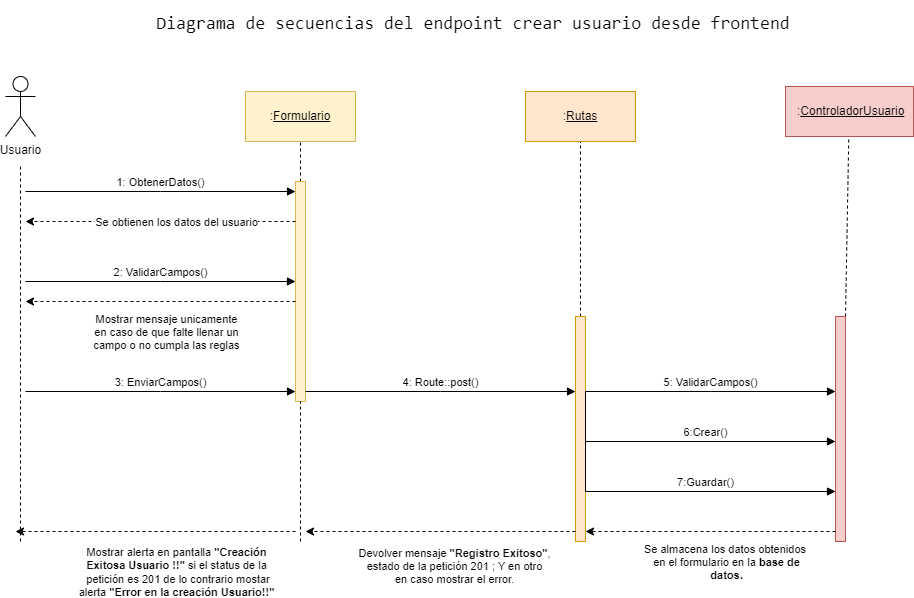

The diagram above was exported from draw.io. Its source (the exported page's mxGraphModel, read from the mxfile embedded in the PNG):
<mxGraphModel dx="1434" dy="1139" grid="0" gridSize="10" guides="1" tooltips="1" connect="1" arrows="1" fold="1" page="0" pageScale="1" pageWidth="850" pageHeight="1100" math="0" shadow="0">
  <root>
    <mxCell id="0" />
    <mxCell id="1" parent="0" />
    <mxCell id="4lwL36nIm_M13eaQRxSQ-33" value="" style="endArrow=none;dashed=1;html=1;rounded=0;entryX=0.5;entryY=1;entryDx=0;entryDy=0;" parent="1" source="4lwL36nIm_M13eaQRxSQ-35" target="4lwL36nIm_M13eaQRxSQ-7" edge="1">
      <mxGeometry width="50" height="50" relative="1" as="geometry">
        <mxPoint x="655" y="590.9090576171875" as="sourcePoint" />
        <mxPoint x="500" y="250" as="targetPoint" />
      </mxGeometry>
    </mxCell>
    <mxCell id="4lwL36nIm_M13eaQRxSQ-34" value="" style="endArrow=none;dashed=1;html=1;rounded=0;entryX=0.5;entryY=1;entryDx=0;entryDy=0;" parent="1" target="4lwL36nIm_M13eaQRxSQ-6" edge="1">
      <mxGeometry width="50" height="50" relative="1" as="geometry">
        <mxPoint x="405" y="280" as="sourcePoint" />
        <mxPoint x="500" y="200" as="targetPoint" />
      </mxGeometry>
    </mxCell>
    <mxCell id="4lwL36nIm_M13eaQRxSQ-6" value=":&lt;u&gt;Formulario&lt;/u&gt;" style="html=1;whiteSpace=wrap;fillColor=#fff2cc;strokeColor=#d6b656;" parent="1" vertex="1">
      <mxGeometry x="350" y="70" width="110" height="50" as="geometry" />
    </mxCell>
    <mxCell id="4lwL36nIm_M13eaQRxSQ-7" value=":&lt;u&gt;Rutas&lt;/u&gt;" style="html=1;whiteSpace=wrap;fillColor=#ffe6cc;strokeColor=#d79b00;" parent="1" vertex="1">
      <mxGeometry x="630" y="70" width="110" height="50" as="geometry" />
    </mxCell>
    <mxCell id="4lwL36nIm_M13eaQRxSQ-14" style="edgeStyle=orthogonalEdgeStyle;rounded=0;orthogonalLoop=1;jettySize=auto;html=1;endArrow=none;endFill=0;dashed=1;" parent="1" edge="1">
      <mxGeometry relative="1" as="geometry">
        <mxPoint x="125" y="520" as="targetPoint" />
        <mxPoint x="125" y="145" as="sourcePoint" />
      </mxGeometry>
    </mxCell>
    <mxCell id="4lwL36nIm_M13eaQRxSQ-9" value="Usuario" style="shape=umlActor;verticalLabelPosition=bottom;verticalAlign=top;html=1;" parent="1" vertex="1">
      <mxGeometry x="110" y="55" width="30" height="60" as="geometry" />
    </mxCell>
    <mxCell id="4lwL36nIm_M13eaQRxSQ-18" value="1: ObtenerDatos()" style="html=1;verticalAlign=bottom;endArrow=block;edgeStyle=elbowEdgeStyle;elbow=vertical;curved=0;rounded=0;" parent="1" target="4lwL36nIm_M13eaQRxSQ-17" edge="1">
      <mxGeometry relative="1" as="geometry">
        <mxPoint x="130" y="170" as="sourcePoint" />
      </mxGeometry>
    </mxCell>
    <mxCell id="4lwL36nIm_M13eaQRxSQ-17" value="" style="html=1;points=[];perimeter=orthogonalPerimeter;outlineConnect=0;targetShapes=umlLifeline;portConstraint=eastwest;newEdgeStyle={&quot;edgeStyle&quot;:&quot;elbowEdgeStyle&quot;,&quot;elbow&quot;:&quot;vertical&quot;,&quot;curved&quot;:0,&quot;rounded&quot;:0};fillColor=#fff2cc;strokeColor=#d6b656;" parent="1" vertex="1">
      <mxGeometry x="400" y="160" width="10" height="220" as="geometry" />
    </mxCell>
    <mxCell id="4lwL36nIm_M13eaQRxSQ-35" value="" style="html=1;points=[];perimeter=orthogonalPerimeter;outlineConnect=0;targetShapes=umlLifeline;portConstraint=eastwest;newEdgeStyle={&quot;edgeStyle&quot;:&quot;elbowEdgeStyle&quot;,&quot;elbow&quot;:&quot;vertical&quot;,&quot;curved&quot;:0,&quot;rounded&quot;:0};fillColor=#ffe6cc;strokeColor=#d79b00;" parent="1" vertex="1">
      <mxGeometry x="680" y="295" width="10" height="225" as="geometry" />
    </mxCell>
    <mxCell id="4lwL36nIm_M13eaQRxSQ-46" value="" style="endArrow=none;dashed=1;html=1;rounded=0;" parent="1" target="4lwL36nIm_M13eaQRxSQ-17" edge="1">
      <mxGeometry width="50" height="50" relative="1" as="geometry">
        <mxPoint x="405" y="520" as="sourcePoint" />
        <mxPoint x="405" y="360" as="targetPoint" />
      </mxGeometry>
    </mxCell>
    <mxCell id="r7gSu6piVM9M6kRj_p3l-1" value="" style="edgeStyle=elbowEdgeStyle;rounded=0;orthogonalLoop=1;jettySize=auto;html=1;elbow=vertical;curved=0;dashed=1;" parent="1" source="4lwL36nIm_M13eaQRxSQ-17" edge="1">
      <mxGeometry relative="1" as="geometry">
        <mxPoint x="130" y="200" as="targetPoint" />
        <Array as="points">
          <mxPoint x="180" y="200" />
          <mxPoint x="270" y="229" />
        </Array>
        <mxPoint x="390" y="229" as="sourcePoint" />
      </mxGeometry>
    </mxCell>
    <mxCell id="r7gSu6piVM9M6kRj_p3l-2" value="Se obtienen los datos del usuario" style="edgeLabel;html=1;align=center;verticalAlign=middle;resizable=0;points=[];" parent="r7gSu6piVM9M6kRj_p3l-1" connectable="0" vertex="1">
      <mxGeometry x="0.1234" y="3" relative="1" as="geometry">
        <mxPoint x="32" y="-3" as="offset" />
      </mxGeometry>
    </mxCell>
    <mxCell id="r7gSu6piVM9M6kRj_p3l-4" value="2: ValidarCampos()" style="html=1;verticalAlign=bottom;endArrow=block;edgeStyle=elbowEdgeStyle;elbow=vertical;curved=0;rounded=0;" parent="1" edge="1">
      <mxGeometry relative="1" as="geometry">
        <mxPoint x="130" y="260" as="sourcePoint" />
        <mxPoint x="400" y="260" as="targetPoint" />
        <mxPoint as="offset" />
      </mxGeometry>
    </mxCell>
    <mxCell id="r7gSu6piVM9M6kRj_p3l-5" value="" style="edgeStyle=elbowEdgeStyle;rounded=0;orthogonalLoop=1;jettySize=auto;html=1;elbow=vertical;curved=0;dashed=1;" parent="1" edge="1">
      <mxGeometry relative="1" as="geometry">
        <mxPoint x="130" y="280" as="targetPoint" />
        <Array as="points">
          <mxPoint x="280" y="280" />
        </Array>
        <mxPoint x="400" y="280" as="sourcePoint" />
      </mxGeometry>
    </mxCell>
    <mxCell id="r7gSu6piVM9M6kRj_p3l-6" value="Mostrar mensaje unicamente&lt;br&gt;en caso de que falte llenar un &lt;br&gt;campo o&amp;nbsp;no cumpla las reglas" style="edgeLabel;html=1;align=center;verticalAlign=middle;resizable=0;points=[];" parent="r7gSu6piVM9M6kRj_p3l-5" connectable="0" vertex="1">
      <mxGeometry x="0.1234" y="3" relative="1" as="geometry">
        <mxPoint x="22" y="27" as="offset" />
      </mxGeometry>
    </mxCell>
    <mxCell id="r7gSu6piVM9M6kRj_p3l-7" value="3: EnviarCampos()" style="html=1;verticalAlign=bottom;endArrow=block;edgeStyle=elbowEdgeStyle;elbow=vertical;curved=0;rounded=0;" parent="1" edge="1">
      <mxGeometry relative="1" as="geometry">
        <mxPoint x="130" y="370" as="sourcePoint" />
        <mxPoint x="400" y="370" as="targetPoint" />
        <mxPoint as="offset" />
      </mxGeometry>
    </mxCell>
    <mxCell id="r7gSu6piVM9M6kRj_p3l-9" value="4:&amp;nbsp;Route::post()" style="html=1;verticalAlign=bottom;endArrow=block;edgeStyle=elbowEdgeStyle;elbow=vertical;curved=0;rounded=0;" parent="1" edge="1">
      <mxGeometry relative="1" as="geometry">
        <mxPoint x="410" y="370" as="sourcePoint" />
        <mxPoint x="680" y="370" as="targetPoint" />
        <mxPoint as="offset" />
      </mxGeometry>
    </mxCell>
    <mxCell id="r7gSu6piVM9M6kRj_p3l-10" value="&amp;nbsp;:&lt;u&gt;ControladorUsuario&lt;/u&gt;" style="html=1;whiteSpace=wrap;fillColor=#f8cecc;strokeColor=#b85450;" parent="1" vertex="1">
      <mxGeometry x="890" y="65" width="128" height="50" as="geometry" />
    </mxCell>
    <mxCell id="r7gSu6piVM9M6kRj_p3l-11" value="" style="endArrow=none;dashed=1;html=1;rounded=0;" parent="1" source="r7gSu6piVM9M6kRj_p3l-12" target="r7gSu6piVM9M6kRj_p3l-10" edge="1">
      <mxGeometry width="50" height="50" relative="1" as="geometry">
        <mxPoint x="815" y="590.9090576171875" as="sourcePoint" />
        <mxPoint x="845" y="120" as="targetPoint" />
      </mxGeometry>
    </mxCell>
    <mxCell id="r7gSu6piVM9M6kRj_p3l-12" value="" style="html=1;points=[];perimeter=orthogonalPerimeter;outlineConnect=0;targetShapes=umlLifeline;portConstraint=eastwest;newEdgeStyle={&quot;edgeStyle&quot;:&quot;elbowEdgeStyle&quot;,&quot;elbow&quot;:&quot;vertical&quot;,&quot;curved&quot;:0,&quot;rounded&quot;:0};fillColor=#f8cecc;strokeColor=#b85450;" parent="1" vertex="1">
      <mxGeometry x="940" y="295" width="10" height="225" as="geometry" />
    </mxCell>
    <mxCell id="r7gSu6piVM9M6kRj_p3l-14" value="6:Crear()" style="html=1;verticalAlign=bottom;endArrow=block;edgeStyle=elbowEdgeStyle;elbow=vertical;curved=0;rounded=0;" parent="1" target="r7gSu6piVM9M6kRj_p3l-12" edge="1">
      <mxGeometry x="0.1333" relative="1" as="geometry">
        <mxPoint x="690" y="370" as="sourcePoint" />
        <mxPoint x="880" y="370" as="targetPoint" />
        <mxPoint as="offset" />
        <Array as="points">
          <mxPoint x="800" y="420" />
          <mxPoint x="800" y="430" />
          <mxPoint x="820" y="453" />
          <mxPoint x="840" y="500" />
          <mxPoint x="820" y="470" />
          <mxPoint x="860" y="430" />
          <mxPoint x="870" y="420" />
          <mxPoint x="750" y="400" />
        </Array>
      </mxGeometry>
    </mxCell>
    <mxCell id="r7gSu6piVM9M6kRj_p3l-15" value="" style="edgeStyle=elbowEdgeStyle;rounded=0;orthogonalLoop=1;jettySize=auto;html=1;elbow=vertical;curved=0;dashed=1;" parent="1" edge="1">
      <mxGeometry relative="1" as="geometry">
        <mxPoint x="690" y="510" as="targetPoint" />
        <Array as="points">
          <mxPoint x="870" y="510" />
          <mxPoint x="820" y="390" />
          <mxPoint x="890" y="440" />
          <mxPoint x="840" y="405" />
        </Array>
        <mxPoint x="940" y="510" as="sourcePoint" />
      </mxGeometry>
    </mxCell>
    <mxCell id="r7gSu6piVM9M6kRj_p3l-16" value="Se almacena los datos obtenidos&amp;nbsp;&lt;br&gt;en el formulario en la &lt;b&gt;base de&lt;br&gt;datos.&lt;/b&gt;" style="edgeLabel;html=1;align=center;verticalAlign=middle;resizable=0;points=[];" parent="r7gSu6piVM9M6kRj_p3l-15" connectable="0" vertex="1">
      <mxGeometry x="0.1234" y="3" relative="1" as="geometry">
        <mxPoint x="30" y="27" as="offset" />
      </mxGeometry>
    </mxCell>
    <mxCell id="r7gSu6piVM9M6kRj_p3l-21" value="" style="edgeStyle=elbowEdgeStyle;rounded=0;orthogonalLoop=1;jettySize=auto;html=1;elbow=vertical;curved=0;dashed=1;" parent="1" edge="1">
      <mxGeometry relative="1" as="geometry">
        <mxPoint x="410" y="510" as="targetPoint" />
        <Array as="points">
          <mxPoint x="630" y="510" />
          <mxPoint x="580" y="475" />
        </Array>
        <mxPoint x="680" y="510" as="sourcePoint" />
      </mxGeometry>
    </mxCell>
    <mxCell id="r7gSu6piVM9M6kRj_p3l-23" value="5: ValidarCampos()" style="html=1;verticalAlign=bottom;endArrow=block;edgeStyle=elbowEdgeStyle;elbow=vertical;curved=0;rounded=0;" parent="1" edge="1">
      <mxGeometry relative="1" as="geometry">
        <mxPoint x="690" y="370" as="sourcePoint" />
        <mxPoint x="940" y="370" as="targetPoint" />
        <mxPoint as="offset" />
      </mxGeometry>
    </mxCell>
    <mxCell id="r7gSu6piVM9M6kRj_p3l-27" value="7:Guardar()" style="html=1;verticalAlign=bottom;endArrow=block;edgeStyle=elbowEdgeStyle;elbow=vertical;curved=0;rounded=0;" parent="1" edge="1">
      <mxGeometry x="0.1333" relative="1" as="geometry">
        <mxPoint x="690" y="420" as="sourcePoint" />
        <mxPoint x="940" y="470" as="targetPoint" />
        <mxPoint as="offset" />
        <Array as="points">
          <mxPoint x="800" y="470" />
          <mxPoint x="800" y="480" />
          <mxPoint x="820" y="503" />
          <mxPoint x="840" y="550" />
          <mxPoint x="820" y="520" />
          <mxPoint x="860" y="480" />
          <mxPoint x="870" y="470" />
          <mxPoint x="750" y="450" />
        </Array>
      </mxGeometry>
    </mxCell>
    <mxCell id="r7gSu6piVM9M6kRj_p3l-28" value="" style="edgeStyle=elbowEdgeStyle;rounded=0;orthogonalLoop=1;jettySize=auto;html=1;elbow=vertical;curved=0;dashed=1;" parent="1" edge="1">
      <mxGeometry relative="1" as="geometry">
        <mxPoint x="120" y="510" as="targetPoint" />
        <Array as="points">
          <mxPoint x="340" y="510" />
          <mxPoint x="290" y="475" />
        </Array>
        <mxPoint x="400" y="510" as="sourcePoint" />
      </mxGeometry>
    </mxCell>
    <mxCell id="r7gSu6piVM9M6kRj_p3l-29" value="Mostrar alerta en pantalla &lt;b&gt;&quot;Creación &lt;br&gt;Exitosa Usuario !!&quot;&lt;/b&gt; si el status de la&lt;br&gt;&amp;nbsp;petición es 201 de lo contrario mostar&lt;br&gt;alerta &lt;b&gt;&quot;Error en la creación Usuario!!&quot;&lt;/b&gt;" style="edgeLabel;html=1;align=center;verticalAlign=middle;resizable=0;points=[];" parent="r7gSu6piVM9M6kRj_p3l-28" connectable="0" vertex="1">
      <mxGeometry x="0.1234" y="3" relative="1" as="geometry">
        <mxPoint x="37" y="37" as="offset" />
      </mxGeometry>
    </mxCell>
    <mxCell id="r7gSu6piVM9M6kRj_p3l-30" value="Devolver mensaje &lt;b&gt;&quot;Registro Exitoso&quot;&lt;/b&gt;, &lt;br&gt;estado de la petición 201 ;&amp;nbsp;Y&amp;nbsp;en otro &lt;br&gt;en caso mostrar el error." style="edgeLabel;html=1;align=center;verticalAlign=middle;resizable=0;points=[];" parent="1" connectable="0" vertex="1">
      <mxGeometry x="830" y="560" as="geometry">
        <mxPoint x="-272" y="-16" as="offset" />
      </mxGeometry>
    </mxCell>
    <mxCell id="9e7sFjf0-neJ32Cm24hY-1" value="&lt;pre&gt;&lt;font style=&quot;font-size: 18px;&quot;&gt;Diagrama de secuencias del endpoint crear usuario desde frontend&lt;/font&gt;&lt;/pre&gt;" style="text;html=1;strokeColor=none;fillColor=none;align=center;verticalAlign=middle;whiteSpace=wrap;rounded=0;" parent="1" vertex="1">
      <mxGeometry x="416" y="-13" width="324" height="30" as="geometry" />
    </mxCell>
  </root>
</mxGraphModel>